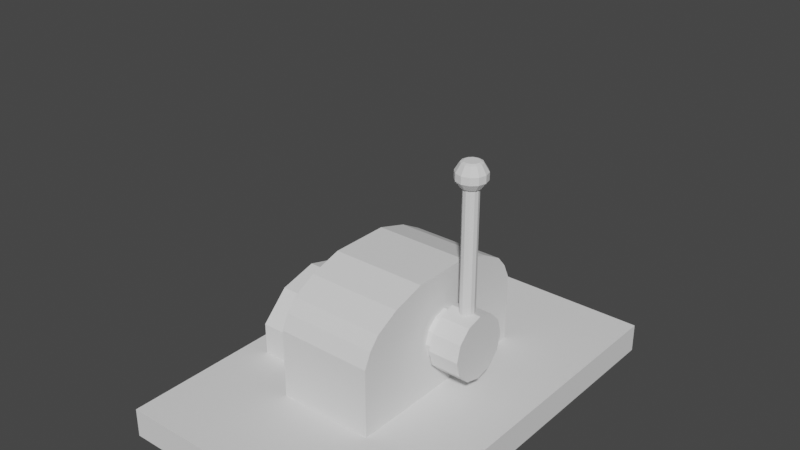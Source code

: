 # Source: Dzwignia_02.blend  (saved by Blender 2.83.19; exported with 4.5.12 LTS)
import bpy
from mathutils import Matrix  # noqa: F401  (used for matrix-valued properties, if any)

bpy.ops.wm.read_factory_settings(use_empty=True)
scene = bpy.context.scene
scene.name = 'Scene'

# ---- collections
col_collection = bpy.data.collections.new('Collection'); scene.collection.children.link(col_collection)

# ---- world
world_world = bpy.data.worlds.new('World'); scene.world = world_world
world_world.use_nodes = True; world_world.node_tree.nodes.clear()
_N = world_world.node_tree.nodes; _L = world_world.node_tree.links
n0 = _N.new('ShaderNodeOutputWorld'); n0.name = 'World Output'; n0.location = (300, 300)
n1 = _N.new('ShaderNodeBackground'); n1.name = 'Background'; n1.location = (10, 300)
n1.inputs[0].default_value = (0.05088, 0.05088, 0.05088, 1.0)
_L.new(n1.outputs[0], n0.inputs[0])
n0.is_active_output = True
world_world.color = (0.05088, 0.05088, 0.05088)
world_world.use_sun_shadow = False
world_world.sun_shadow_jitter_overblur = 0.0

# ---- meshes
me_cube_005 = bpy.data.meshes.new('Cube.005')
me_cube_005.from_pydata([(-1.0, -1.0, -1.0), (-1.0, -1.0, 1.0), (-1.0, 1.0, -1.0), (-1.0, 1.0, 1.0), (1.0, -1.0, -1.0), (1.0, -1.0, 1.0), (1.0, 1.0, -1.0), (1.0, 1.0, 1.0), (-1.0, -0.9329, 1.385), (-1.0, 0.9329, 1.385), (1.0, 0.9329, 1.385), (1.0, -0.9329, 1.385), (-1.0, -0.8348, 1.691), (-1.0, 0.8348, 1.691), (1.0, 0.8348, 1.691), (1.0, -0.8348, 1.691), (-1.0, -0.8348, 1.691), (-1.0, 0.8348, 1.691), (1.0, 0.8348, 1.691), (1.0, -0.8348, 1.691), (-1.0, -0.6077, 2.027), (-1.0, 0.6077, 2.027), (1.0, 0.6077, 2.027), (1.0, -0.6077, 2.027), (-1.0, -0.6077, 2.027), (-1.0, 0.6077, 2.027), (1.0, 0.6077, 2.027), (1.0, -0.6077, 2.027), (1.0, -0.2925, 2.281), (1.0, 0.2925, 2.281), (-1.0, 0.2925, 2.281), (-1.0, -0.2925, 2.281), (-0.211, 0.08071, 2.743), (0.211, 0.08071, 7.674), (0.1063, 0.287, 0.61), (1.178, 0.287, 0.61), (0.1063, 0.2534, 0.2746), (1.178, 0.2534, 0.2746), (0.1063, 0.1616, 0.02905), (1.178, 0.1616, 0.02905), (0.1063, 0.03634, -0.06082), (1.178, 0.03634, -0.06082), (0.1063, -0.08896, 0.02905), (1.178, -0.08896, 0.02905), (0.1063, -0.1807, 0.2746), (1.178, -0.1807, 0.2746), (0.1063, -0.2143, 0.61), (1.178, -0.2143, 0.61), (0.1063, -0.1807, 0.9454), (1.178, -0.1807, 0.9454), (0.1063, -0.08896, 1.191), (1.178, -0.08896, 1.191), (0.1063, 0.03634, 1.281), (1.178, 0.03634, 1.281), (0.1063, 0.1616, 1.191), (1.178, 0.1616, 1.191), (0.1063, 0.2534, 0.9454), (1.178, 0.2534, 0.9454), (1.178, 0.2534, 0.2746), (1.178, 0.287, 0.61), (1.178, 0.1616, 0.02905), (1.178, 0.03634, -0.06082), (1.178, -0.08896, 0.02905), (1.178, -0.1807, 0.2746), (1.178, -0.2143, 0.61), (1.178, -0.1807, 0.9454), (1.178, -0.08896, 1.191), (1.178, 0.03634, 1.281), (1.178, 0.1616, 1.191), (1.178, 0.2534, 0.9454), (-2.319, -0.6353, -0.897), (0.8121, -0.6353, -0.897), (-2.319, 0.6332, -0.897), (0.8121, 0.6332, -0.897), (-2.319, -0.001053, 1.017), (0.8121, -0.001053, 1.017), (-2.319, 0.3651, 0.7541), (0.8121, 0.3651, 0.7541), (-2.319, 0.6332, 0.03656), (0.8121, 0.6332, 0.03656), (-2.319, -0.6353, 0.03656), (0.8121, -0.6353, 0.03656), (-2.319, -0.3672, 0.7541), (0.8121, -0.3672, 0.7541)], [], [(0, 1, 3, 2), (2, 3, 7, 6), (6, 7, 5, 4), (4, 5, 1, 0), (2, 6, 4, 0), (3, 1, 8, 9), (8, 11, 15, 12), (1, 5, 11, 8), (7, 3, 9, 10), (5, 7, 10, 11), (15, 14, 18, 19), (10, 9, 13, 14), (11, 10, 14, 15), (9, 8, 12, 13), (16, 19, 23, 20), (13, 12, 16, 17), (12, 15, 19, 16), (14, 13, 17, 18), (22, 21, 25, 26), (18, 17, 21, 22), (19, 18, 22, 23), (17, 16, 20, 21), (25, 24, 31, 30), (23, 22, 26, 27), (21, 20, 24, 25), (20, 23, 27, 24), (27, 26, 29, 28), (24, 27, 28, 31), (26, 25, 30, 29), (31, 28, 29, 30), (34, 35, 37, 36), (36, 37, 39, 38), (38, 39, 41, 40), (40, 41, 43, 42), (42, 43, 45, 44), (44, 45, 47, 46), (46, 47, 49, 48), (48, 49, 51, 50), (50, 51, 53, 52), (52, 53, 55, 54), (49, 47, 64, 65), (54, 55, 57, 56), (56, 57, 35, 34), (34, 36, 38, 40, 42, 44, 46, 48, 50, 52, 54, 56), (47, 45, 63, 64), (45, 43, 62, 63), (43, 41, 61, 62), (35, 57, 69, 59), (37, 35, 59, 58), (41, 39, 60, 61), (57, 55, 68, 69), (39, 37, 58, 60), (55, 53, 67, 68), (53, 51, 66, 67), (51, 49, 65, 66), (80, 78, 72, 70), (78, 79, 73, 72), (79, 81, 71, 73), (72, 73, 71, 70), (74, 75, 77, 76), (76, 77, 79, 78), (80, 81, 83, 82), (82, 83, 75, 74), (74, 76, 78, 80, 82), (77, 75, 83, 81, 79), (81, 80, 70, 71)])
_uv = me_cube_005.uv_layers.new(name='UVMap')
_uv.uv.foreach_set('vector', [0.546, 0.1717, 0.5754, 0.1717, 0.5754, 0.2011, 0.546, 0.2011, 0.546, 0.2011, 0.5754, 0.2011, 0.5754, 0.2305, 0.546, 0.2305, 0.546, 0.2305, 0.5754, 0.2305, 0.5754, 0.26, 0.546, 0.26, 0.546, 0.26, 0.5754, 0.26, 0.5754, 0.2894, 0.546, 0.2894, 0.125, 0.5, 0.375, 0.5, 0.375, 0.75, 0.125, 0.75, 0.5754, 0.2011, 0.5754, 0.1717, 0.5754, 0.1717, 0.5754, 0.2011, 0.5754, 0.2894, 0.5754, 0.26, 0.5754, 0.26, 0.5754, 0.2894, 0.5754, 0.2894, 0.5754, 0.26, 0.5754, 0.26, 0.5754, 0.2894, 0.5754, 0.2305, 0.5754, 0.2011, 0.5754, 0.2011, 0.5754, 0.2305, 0.5754, 0.26, 0.5754, 0.2305, 0.5754, 0.2305, 0.5754, 0.26, 0.625, 0.75, 0.625, 0.5, 0.625, 0.5, 0.625, 0.75, 0.5754, 0.2305, 0.5754, 0.2011, 0.5754, 0.2011, 0.5754, 0.2305, 0.5754, 0.26, 0.5754, 0.2305, 0.5754, 0.2305, 0.5754, 0.26, 0.5754, 0.2011, 0.5754, 0.1717, 0.5754, 0.1717, 0.5754, 0.2011, 0.5754, 0.2894, 0.5754, 0.26, 0.5754, 0.26, 0.5754, 0.2894, 0.625, 0.25, 0.625, 0.0, 0.625, 0.0, 0.625, 0.25, 0.625, 1.0, 0.625, 0.75, 0.625, 0.75, 0.625, 1.0, 0.625, 0.5, 0.625, 0.25, 0.625, 0.25, 0.625, 0.5, 0.625, 0.5, 0.625, 0.25, 0.625, 0.25, 0.625, 0.5, 0.5754, 0.2305, 0.5754, 0.2011, 0.5754, 0.2011, 0.5754, 0.2305, 0.5754, 0.26, 0.5754, 0.2305, 0.5754, 0.2305, 0.5754, 0.26, 0.5754, 0.2011, 0.5754, 0.1717, 0.5754, 0.1717, 0.5754, 0.2011, 0.5754, 0.2011, 0.5754, 0.1717, 0.5754, 0.1717, 0.5754, 0.2011, 0.625, 0.75, 0.625, 0.5, 0.625, 0.5, 0.625, 0.75, 0.625, 0.25, 0.625, 0.0, 0.625, 0.0, 0.625, 0.25, 0.625, 1.0, 0.625, 0.75, 0.625, 0.75, 0.625, 1.0, 0.5754, 0.26, 0.5754, 0.2305, 0.5754, 0.2305, 0.5754, 0.26, 0.5754, 0.2894, 0.5754, 0.26, 0.5754, 0.26, 0.5754, 0.2894, 0.5754, 0.2305, 0.5754, 0.2011, 0.5754, 0.2011, 0.5754, 0.2305, 0.5754, 0.2894, 0.5754, 0.26, 0.5754, 0.2305, 0.5754, 0.2011, 0.6836, 0.6582, 0.6836, 0.8418, 0.653, 0.8418, 0.653, 0.6582, 0.653, 0.6582, 0.653, 0.8418, 0.6224, 0.8418, 0.6224, 0.6582, 0.6224, 0.6582, 0.6224, 0.8418, 0.5918, 0.8418, 0.5918, 0.6582, 0.5918, 0.6582, 0.5918, 0.8418, 0.5612, 0.8418, 0.5612, 0.6582, 0.5612, 0.6582, 0.5612, 0.8418, 0.5306, 0.8418, 0.5306, 0.6582, 0.5306, 0.6582, 0.5306, 0.8418, 0.5, 0.8418, 0.5, 0.6582, 0.5, 0.6582, 0.5, 0.8418, 0.4694, 0.8418, 0.4694, 0.6582, 0.4694, 0.6582, 0.4694, 0.8418, 0.4388, 0.8418, 0.4388, 0.6582, 0.4388, 0.6582, 0.4388, 0.8418, 0.4082, 0.8418, 0.4082, 0.6582, 0.4082, 0.6582, 0.4082, 0.8418, 0.3776, 0.8418, 0.3776, 0.6582, 0.4167, 1.0, 0.5, 1.0, 0.5, 1.0, 0.4167, 1.0, 0.3776, 0.6582, 0.3776, 0.8418, 0.347, 0.8418, 0.347, 0.6582, 0.347, 0.6582, 0.347, 0.8418, 0.3164, 0.8418, 0.3164, 0.6582, 0.75, 0.49, 0.87, 0.4578, 0.9578, 0.37, 0.99, 0.25, 0.9578, 0.13, 0.87, 0.04215, 0.75, 0.01, 0.63, 0.04215, 0.5422, 0.13, 0.51, 0.25, 0.5422, 0.37, 0.63, 0.4578, 0.5, 1.0, 0.5833, 1.0, 0.5833, 1.0, 0.5, 1.0, 0.5833, 1.0, 0.6667, 1.0, 0.6667, 1.0, 0.5833, 1.0, 0.6667, 1.0, 0.75, 1.0, 0.75, 1.0, 0.6667, 1.0, 7.451e-08, 1.0, 0.08333, 1.0, 0.08333, 1.0, 7.451e-08, 1.0, 0.9167, 1.0, 1.0, 1.0, 1.0, 1.0, 0.9167, 1.0, 0.75, 1.0, 0.8333, 1.0, 0.8333, 1.0, 0.75, 1.0, 0.08333, 1.0, 0.1667, 1.0, 0.1667, 1.0, 0.08333, 1.0, 0.8333, 1.0, 0.9167, 1.0, 0.9167, 1.0, 0.8333, 1.0, 0.1667, 1.0, 0.25, 1.0, 0.25, 1.0, 0.1667, 1.0, 0.25, 1.0, 0.3333, 1.0, 0.3333, 1.0, 0.25, 1.0, 0.3333, 1.0, 0.4167, 1.0, 0.4167, 1.0, 0.3333, 1.0, 0.5649, 0.05498, 0.6179, 0.05498, 0.6179, 0.05498, 0.5649, 0.05498, 0.6179, 0.05498, 0.6179, 0.09472, 0.6179, 0.09472, 0.6179, 0.05498, 0.6179, 0.09472, 0.5649, 0.09472, 0.5649, 0.09472, 0.6179, 0.09472, 0.8333, 0.5, 0.8333, 1.0, 0.1667, 1.0, 0.1667, 0.5, 0.6311, 0.05498, 0.6311, 0.09472, 0.6245, 0.09472, 0.6245, 0.05498, 0.6245, 0.05498, 0.6245, 0.09472, 0.6179, 0.09472, 0.6179, 0.05498, 0.5649, 0.05498, 0.5649, 0.09472, 0.5583, 0.09472, 0.5583, 0.05498, 0.5583, 0.05498, 0.5583, 0.09472, 0.5517, 0.09472, 0.5517, 0.05498, 0.5517, 0.05498, 0.6245, 0.05498, 0.6179, 0.05498, 0.5649, 0.05498, 0.5583, 0.05498, 0.9167, 1.0, 7.451e-08, 1.0, 0.08333, 1.0, 0.1667, 1.0, 0.8333, 1.0, 0.5649, 0.09472, 0.5649, 0.05498, 0.5649, 0.05498, 0.5649, 0.09472])
me_cube_005.use_remesh_fix_poles = True
me_cube_005.use_remesh_preserve_attributes = False
me_cube_005.use_mirror_vertex_groups = False
me_cube_005.update()
me_cube_004 = bpy.data.meshes.new('Cube.004')
me_cube_004.from_pydata([(-1.0, -1.0, -1.0), (-1.0, -1.0, 1.0), (-1.0, 1.0, -1.0), (-1.0, 1.0, 1.0), (1.0, -1.0, -1.0), (1.0, -1.0, 1.0), (1.0, 1.0, -1.0), (1.0, 1.0, 1.0)], [], [(0, 1, 3, 2), (2, 3, 7, 6), (6, 7, 5, 4), (4, 5, 1, 0), (2, 6, 4, 0), (7, 3, 1, 5)])
_uv = me_cube_004.uv_layers.new(name='UVMap')
_uv.uv.foreach_set('vector', [0.5415, 0.6988, 0.5903, 0.6988, 0.5903, 0.7476, 0.5415, 0.7476, 0.5415, 0.7476, 0.5903, 0.7476, 0.5903, 0.7964, 0.5415, 0.7964, 0.5415, 0.7964, 0.5903, 0.7964, 0.5903, 0.8452, 0.5415, 0.8452, 0.5415, 0.8452, 0.5903, 0.8452, 0.5903, 0.894, 0.5415, 0.894, 0.4927, 0.7964, 0.5415, 0.7964, 0.5415, 0.8452, 0.4927, 0.8452, 0.5903, 0.7964, 0.6391, 0.7964, 0.6391, 0.8452, 0.5903, 0.8452])
me_cube_004.use_remesh_fix_poles = True
me_cube_004.use_remesh_preserve_attributes = False
me_cube_004.use_mirror_vertex_groups = False
me_cube_004.update()
me_cube_007 = bpy.data.meshes.new('Cube.007')
me_cube_007.from_pydata([(1.178, 0.2534, 0.2746), (1.178, 0.287, 0.61), (1.178, 0.1616, 0.02905), (1.178, 0.03634, -0.06082), (1.178, -0.08896, 0.02905), (1.178, -0.1807, 0.2746), (1.178, -0.2143, 0.61), (1.178, -0.1807, 0.9454), (1.178, -0.08896, 1.191), (1.178, 0.03634, 1.281), (1.178, 0.1616, 1.191), (1.178, 0.2534, 0.9454), (1.178, 0.3076, 0.1908), (1.178, 0.3496, 0.61), (1.178, 0.1929, -0.1161), (1.178, 0.03634, -0.2284), (1.178, -0.1203, -0.1161), (1.178, -0.2349, 0.1908), (1.178, -0.2769, 0.61), (1.178, -0.2349, 1.029), (1.178, -0.1203, 1.336), (1.178, 0.03634, 1.448), (1.178, 0.1929, 1.336), (1.178, 0.3076, 1.029), (1.178, 0.3076, 0.1908), (1.178, 0.3496, 0.61), (1.178, 0.1929, -0.1161), (1.178, 0.03634, -0.2284), (1.178, -0.1203, -0.1161), (1.178, -0.2349, 0.1908), (1.178, -0.2769, 0.61), (1.178, -0.2349, 1.029), (1.178, -0.1203, 1.336), (1.178, 0.03634, 1.448), (1.178, 0.1929, 1.336), (1.178, 0.3076, 1.029), (1.817, 0.3076, 0.1908), (1.817, 0.3496, 0.61), (1.817, 0.1929, -0.1161), (1.817, 0.03634, -0.2284), (1.817, -0.1203, -0.1161), (1.817, -0.2349, 0.1908), (1.817, -0.2769, 0.61), (1.817, -0.2349, 1.029), (1.817, -0.1203, 1.336), (1.817, 0.03634, 1.448), (1.817, 0.1929, 1.336), (1.817, 0.3076, 1.029), (1.51, 0.1176, 4.558), (1.587, 0.1079, 4.558), (1.51, 0.1176, 1.261), (1.51, 0.1176, 1.649), (1.587, 0.1079, 1.261), (1.587, 0.1079, 1.649), (1.644, 0.08132, 1.261), (1.644, 0.08132, 1.649), (1.665, 0.04508, 1.261), (1.665, 0.04508, 1.649), (1.644, 0.008832, 1.261), (1.644, 0.008832, 1.649), (1.587, -0.0177, 1.261), (1.587, -0.0177, 1.649), (1.51, -0.02741, 1.261), (1.51, -0.02741, 1.649), (1.432, -0.0177, 1.261), (1.432, -0.0177, 1.649), (1.375, 0.008832, 1.261), (1.375, 0.008832, 1.649), (1.355, 0.04508, 1.261), (1.355, 0.04508, 1.649), (1.375, 0.08132, 1.261), (1.375, 0.08132, 1.649), (1.432, 0.1079, 1.261), (1.432, 0.1079, 1.649), (1.644, 0.08132, 4.558), (1.665, 0.04508, 4.558), (1.644, 0.008832, 4.558), (1.587, -0.0177, 4.558), (1.51, -0.02741, 4.558), (1.432, -0.0177, 4.558), (1.375, 0.008832, 4.558), (1.355, 0.04508, 4.558), (1.375, 0.08132, 4.558), (1.432, 0.1079, 4.558), (1.51, 0.135, 4.558), (1.413, 0.1229, 4.558), (1.343, 0.09002, 4.558), (1.317, 0.04508, 4.558), (1.343, 0.0001324, 4.558), (1.413, -0.03277, 4.558), (1.51, -0.04481, 4.558), (1.606, -0.03277, 4.558), (1.676, 0.0001324, 4.558), (1.702, 0.04508, 4.558), (1.676, 0.09002, 4.558), (1.606, 0.1229, 4.558), (1.51, 0.1891, 4.744), (1.356, 0.1698, 4.744), (1.243, 0.1171, 4.744), (1.202, 0.04508, 4.744), (1.243, -0.02693, 4.744), (1.356, -0.07964, 4.744), (1.51, -0.09894, 4.744), (1.663, -0.07964, 4.744), (1.776, -0.02693, 4.744), (1.817, 0.04508, 4.744), (1.776, 0.1171, 4.744), (1.663, 0.1698, 4.744), (1.51, 0.1891, 4.933), (1.356, 0.1698, 4.933), (1.243, 0.1171, 4.933), (1.202, 0.04508, 4.933), (1.243, -0.02693, 4.933), (1.356, -0.07964, 4.933), (1.51, -0.09894, 4.933), (1.663, -0.07964, 4.933), (1.776, -0.02693, 4.933), (1.817, 0.04508, 4.933), (1.776, 0.1171, 4.933), (1.663, 0.1698, 4.933), (1.51, 0.1423, 5.142), (1.406, 0.1292, 5.142), (1.33, 0.09367, 5.142), (1.302, 0.04508, 5.142), (1.33, -0.003511, 5.142), (1.406, -0.03908, 5.142), (1.51, -0.0521, 5.142), (1.613, -0.03908, 5.142), (1.689, -0.003511, 5.142), (1.717, 0.04508, 5.142), (1.689, 0.09367, 5.142), (1.613, 0.1292, 5.142), (1.51, 0.1163, 5.173), (1.433, 0.1067, 5.173), (1.378, 0.08068, 5.173), (1.357, 0.04508, 5.173), (1.378, 0.009477, 5.173), (1.433, -0.01658, 5.173), (1.51, -0.02612, 5.173), (1.586, -0.01658, 5.173), (1.641, 0.009477, 5.173), (1.662, 0.04508, 5.173), (1.641, 0.08068, 5.173), (1.586, 0.1067, 5.173)], [], [(1, 11, 23, 13), (2, 0, 12, 14), (9, 8, 20, 21), (6, 5, 17, 18), (3, 2, 14, 15), (10, 9, 21, 22), (7, 6, 18, 19), (4, 3, 15, 16), (11, 10, 22, 23), (0, 1, 13, 12), (8, 7, 19, 20), (5, 4, 16, 17), (29, 28, 40, 41), (36, 37, 47, 46, 45, 44, 43, 42, 41, 40, 39, 38), (25, 35, 47, 37), (26, 24, 36, 38), (33, 32, 44, 45), (30, 29, 41, 42), (27, 26, 38, 39), (34, 33, 45, 46), (31, 30, 42, 43), (28, 27, 39, 40), (35, 34, 46, 47), (24, 25, 37, 36), (32, 31, 43, 44), (48, 83, 85, 84), (57, 55, 74, 75), (50, 51, 53, 52), (80, 79, 89, 88), (61, 59, 76, 77), (52, 53, 55, 54), (76, 75, 93, 92), (65, 63, 78, 79), (54, 55, 57, 56), (74, 49, 95, 94), (69, 67, 80, 81), (56, 57, 59, 58), (81, 80, 88, 87), (53, 51, 48, 49), (58, 59, 61, 60), (79, 78, 90, 89), (73, 71, 82, 83), (60, 61, 63, 62), (77, 76, 92, 91), (51, 73, 83, 48), (62, 63, 65, 64), (75, 74, 94, 93), (55, 53, 49, 74), (64, 65, 67, 66), (83, 82, 86, 85), (59, 57, 75, 76), (66, 67, 69, 68), (89, 90, 102, 101), (63, 61, 77, 78), (68, 69, 71, 70), (67, 65, 79, 80), (49, 48, 84, 95), (70, 71, 73, 72), (78, 77, 91, 90), (71, 69, 81, 82), (72, 73, 51, 50), (50, 52, 54, 56, 58, 60, 62, 64, 66, 68, 70, 72), (82, 81, 87, 86), (104, 105, 117, 116), (86, 87, 99, 98), (93, 94, 106, 105), (90, 91, 103, 102), (87, 88, 100, 99), (94, 95, 107, 106), (84, 85, 97, 96), (91, 92, 104, 103), (88, 89, 101, 100), (95, 84, 96, 107), (85, 86, 98, 97), (92, 93, 105, 104), (109, 110, 122, 121), (101, 102, 114, 113), (98, 99, 111, 110), (105, 106, 118, 117), (102, 103, 115, 114), (99, 100, 112, 111), (106, 107, 119, 118), (96, 97, 109, 108), (103, 104, 116, 115), (100, 101, 113, 112), (107, 96, 108, 119), (97, 98, 110, 109), (131, 120, 132, 143), (116, 117, 129, 128), (113, 114, 126, 125), (110, 111, 123, 122), (117, 118, 130, 129), (114, 115, 127, 126), (111, 112, 124, 123), (118, 119, 131, 130), (108, 109, 121, 120), (115, 116, 128, 127), (112, 113, 125, 124), (119, 108, 120, 131), (143, 132, 133, 134, 135, 136, 137, 138, 139, 140, 141, 142), (121, 122, 134, 133), (128, 129, 141, 140), (125, 126, 138, 137), (122, 123, 135, 134), (129, 130, 142, 141), (126, 127, 139, 138), (123, 124, 136, 135), (130, 131, 143, 142), (120, 121, 133, 132), (127, 128, 140, 139), (124, 125, 137, 136)])
_uv = me_cube_007.uv_layers.new(name='UVMap')
_uv.uv.foreach_set('vector', [0.6611, 0.1978, 0.6523, 0.1978, 0.6523, 0.1978, 0.6611, 0.1978, 0.5723, 0.1978, 0.5635, 0.1978, 0.5635, 0.1978, 0.5723, 0.1978, 0.6345, 0.1978, 0.6256, 0.1978, 0.6256, 0.1978, 0.6345, 0.1978, 0.6079, 0.1978, 0.599, 0.1978, 0.599, 0.1978, 0.6079, 0.1978, 0.5812, 0.1978, 0.5723, 0.1978, 0.5723, 0.1978, 0.5812, 0.1978, 0.6434, 0.1978, 0.6345, 0.1978, 0.6345, 0.1978, 0.6434, 0.1978, 0.6167, 0.1978, 0.6079, 0.1978, 0.6079, 0.1978, 0.6167, 0.1978, 0.5901, 0.1978, 0.5812, 0.1978, 0.5812, 0.1978, 0.5901, 0.1978, 0.6523, 0.1978, 0.6434, 0.1978, 0.6434, 0.1978, 0.6523, 0.1978, 0.5635, 0.1978, 0.5546, 0.1978, 0.5546, 0.1978, 0.5635, 0.1978, 0.6256, 0.1978, 0.6167, 0.1978, 0.6167, 0.1978, 0.6256, 0.1978, 0.599, 0.1978, 0.5901, 0.1978, 0.5901, 0.1978, 0.599, 0.1978, 0.599, 0.1978, 0.5901, 0.1978, 0.5901, 0.1978, 0.599, 0.1978, 0.6217, 0.2555, 0.6345, 0.2521, 0.6473, 0.2555, 0.6566, 0.2649, 0.6601, 0.2777, 0.6566, 0.2905, 0.6473, 0.2998, 0.6345, 0.3033, 0.6217, 0.2998, 0.6124, 0.2905, 0.6089, 0.2777, 0.6124, 0.2649, 0.6611, 0.1978, 0.6523, 0.1978, 0.6523, 0.1978, 0.6611, 0.1978, 0.5723, 0.1978, 0.5635, 0.1978, 0.5635, 0.1978, 0.5723, 0.1978, 0.6345, 0.1978, 0.6256, 0.1978, 0.6256, 0.1978, 0.6345, 0.1978, 0.6079, 0.1978, 0.599, 0.1978, 0.599, 0.1978, 0.6079, 0.1978, 0.5812, 0.1978, 0.5723, 0.1978, 0.5723, 0.1978, 0.5812, 0.1978, 0.6434, 0.1978, 0.6345, 0.1978, 0.6345, 0.1978, 0.6434, 0.1978, 0.6167, 0.1978, 0.6079, 0.1978, 0.6079, 0.1978, 0.6167, 0.1978, 0.5901, 0.1978, 0.5812, 0.1978, 0.5812, 0.1978, 0.5901, 0.1978, 0.6523, 0.1978, 0.6434, 0.1978, 0.6434, 0.1978, 0.6523, 0.1978, 0.5635, 0.1978, 0.5546, 0.1978, 0.5546, 0.1978, 0.5635, 0.1978, 0.6256, 0.1978, 0.6167, 0.1978, 0.6167, 0.1978, 0.6256, 0.1978, 0.4513, 0.5532, 0.4594, 0.5532, 0.4594, 0.5532, 0.4513, 0.5532, 0.5767, 0.8267, 0.6023, 0.8267, 0.6023, 0.8267, 0.5767, 0.8267, 0.6534, 0.6733, 0.6534, 0.8267, 0.6279, 0.8267, 0.6279, 0.6733, 0.4838, 0.5532, 0.4919, 0.5532, 0.4919, 0.5532, 0.4838, 0.5532, 0.5256, 0.8267, 0.5511, 0.8267, 0.5511, 0.8267, 0.5256, 0.8267, 0.6279, 0.6733, 0.6279, 0.8267, 0.6023, 0.8267, 0.6023, 0.6733, 0.5162, 0.5532, 0.5243, 0.5532, 0.5243, 0.5532, 0.5162, 0.5532, 0.4744, 0.8267, 0.5, 0.8267, 0.5, 0.8267, 0.4744, 0.8267, 0.6023, 0.6733, 0.6023, 0.8267, 0.5767, 0.8267, 0.5767, 0.6733, 0.5325, 0.5532, 0.5406, 0.5532, 0.5406, 0.5532, 0.5325, 0.5532, 0.4233, 0.8267, 0.4489, 0.8267, 0.4489, 0.8267, 0.4233, 0.8267, 0.5767, 0.6733, 0.5767, 0.8267, 0.5511, 0.8267, 0.5511, 0.6733, 0.4757, 0.5532, 0.4838, 0.5532, 0.4838, 0.5532, 0.4757, 0.5532, 0.6279, 0.8267, 0.6534, 0.8267, 0.6534, 0.8267, 0.6279, 0.8267, 0.5511, 0.6733, 0.5511, 0.8267, 0.5256, 0.8267, 0.5256, 0.6733, 0.4919, 0.5532, 0.5, 0.5532, 0.5, 0.5532, 0.4919, 0.5532, 0.3721, 0.8267, 0.3977, 0.8267, 0.3977, 0.8267, 0.3721, 0.8267, 0.5256, 0.6733, 0.5256, 0.8267, 0.5, 0.8267, 0.5, 0.6733, 0.5081, 0.5532, 0.5162, 0.5532, 0.5162, 0.5532, 0.5081, 0.5532, 0.3466, 0.8267, 0.3721, 0.8267, 0.3721, 0.8267, 0.3466, 0.8267, 0.5, 0.6733, 0.5, 0.8267, 0.4744, 0.8267, 0.4744, 0.6733, 0.5243, 0.5532, 0.5325, 0.5532, 0.5325, 0.5532, 0.5243, 0.5532, 0.6023, 0.8267, 0.6279, 0.8267, 0.6279, 0.8267, 0.6023, 0.8267, 0.4744, 0.6733, 0.4744, 0.8267, 0.4489, 0.8267, 0.4489, 0.6733, 0.4594, 0.5532, 0.4675, 0.5532, 0.4675, 0.5532, 0.4594, 0.5532, 0.5511, 0.8267, 0.5767, 0.8267, 0.5767, 0.8267, 0.5511, 0.8267, 0.4489, 0.6733, 0.4489, 0.8267, 0.4233, 0.8267, 0.4233, 0.6733, 0.4919, 0.5532, 0.5, 0.5532, 0.5, 0.5532, 0.4919, 0.5532, 0.5, 0.8267, 0.5256, 0.8267, 0.5256, 0.8267, 0.5, 0.8267, 0.4233, 0.6733, 0.4233, 0.8267, 0.3977, 0.8267, 0.3977, 0.6733, 0.4489, 0.8267, 0.4744, 0.8267, 0.4744, 0.8267, 0.4489, 0.8267, 0.5406, 0.5532, 0.5487, 0.5532, 0.5487, 0.5532, 0.5406, 0.5532, 0.3977, 0.6733, 0.3977, 0.8267, 0.3721, 0.8267, 0.3721, 0.6733, 0.5, 0.5532, 0.5081, 0.5532, 0.5081, 0.5532, 0.5, 0.5532, 0.3977, 0.8267, 0.4233, 0.8267, 0.4233, 0.8267, 0.3977, 0.8267, 0.3721, 0.6733, 0.3721, 0.8267, 0.3466, 0.8267, 0.3466, 0.6733, 0.75, 0.49, 0.87, 0.4578, 0.9578, 0.37, 0.99, 0.25, 0.9578, 0.13, 0.87, 0.04215, 0.75, 0.01, 0.63, 0.04215, 0.5422, 0.13, 0.51, 0.25, 0.5422, 0.37, 0.63, 0.4578, 0.4675, 0.5532, 0.4757, 0.5532, 0.4757, 0.5532, 0.4675, 0.5532, 0.5162, 0.5532, 0.5243, 0.5532, 0.5243, 0.5532, 0.5162, 0.5532, 0.4675, 0.5532, 0.4757, 0.5532, 0.4757, 0.5532, 0.4675, 0.5532, 0.5243, 0.5532, 0.5325, 0.5532, 0.5325, 0.5532, 0.5243, 0.5532, 0.5, 0.5532, 0.5081, 0.5532, 0.5081, 0.5532, 0.5, 0.5532, 0.4757, 0.5532, 0.4838, 0.5532, 0.4838, 0.5532, 0.4757, 0.5532, 0.5325, 0.5532, 0.5406, 0.5532, 0.5406, 0.5532, 0.5325, 0.5532, 0.4513, 0.5532, 0.4594, 0.5532, 0.4594, 0.5532, 0.4513, 0.5532, 0.5081, 0.5532, 0.5162, 0.5532, 0.5162, 0.5532, 0.5081, 0.5532, 0.4838, 0.5532, 0.4919, 0.5532, 0.4919, 0.5532, 0.4838, 0.5532, 0.5406, 0.5532, 0.5487, 0.5532, 0.5487, 0.5532, 0.5406, 0.5532, 0.4594, 0.5532, 0.4675, 0.5532, 0.4675, 0.5532, 0.4594, 0.5532, 0.5162, 0.5532, 0.5243, 0.5532, 0.5243, 0.5532, 0.5162, 0.5532, 0.4594, 0.5532, 0.4675, 0.5532, 0.4675, 0.5532, 0.4594, 0.5532, 0.4919, 0.5532, 0.5, 0.5532, 0.5, 0.5532, 0.4919, 0.5532, 0.4675, 0.5532, 0.4757, 0.5532, 0.4757, 0.5532, 0.4675, 0.5532, 0.5243, 0.5532, 0.5325, 0.5532, 0.5325, 0.5532, 0.5243, 0.5532, 0.5, 0.5532, 0.5081, 0.5532, 0.5081, 0.5532, 0.5, 0.5532, 0.4757, 0.5532, 0.4838, 0.5532, 0.4838, 0.5532, 0.4757, 0.5532, 0.5325, 0.5532, 0.5406, 0.5532, 0.5406, 0.5532, 0.5325, 0.5532, 0.4513, 0.5532, 0.4594, 0.5532, 0.4594, 0.5532, 0.4513, 0.5532, 0.5081, 0.5532, 0.5162, 0.5532, 0.5162, 0.5532, 0.5081, 0.5532, 0.4838, 0.5532, 0.4919, 0.5532, 0.4919, 0.5532, 0.4838, 0.5532, 0.5406, 0.5532, 0.5487, 0.5532, 0.5487, 0.5532, 0.5406, 0.5532, 0.4594, 0.5532, 0.4675, 0.5532, 0.4675, 0.5532, 0.4594, 0.5532, 0.5406, 0.5532, 0.5487, 0.5532, 0.5487, 0.5532, 0.5406, 0.5532, 0.5162, 0.5532, 0.5243, 0.5532, 0.5243, 0.5532, 0.5162, 0.5532, 0.4919, 0.5532, 0.5, 0.5532, 0.5, 0.5532, 0.4919, 0.5532, 0.4675, 0.5532, 0.4757, 0.5532, 0.4757, 0.5532, 0.4675, 0.5532, 0.5243, 0.5532, 0.5325, 0.5532, 0.5325, 0.5532, 0.5243, 0.5532, 0.5, 0.5532, 0.5081, 0.5532, 0.5081, 0.5532, 0.5, 0.5532, 0.4757, 0.5532, 0.4838, 0.5532, 0.4838, 0.5532, 0.4757, 0.5532, 0.5325, 0.5532, 0.5406, 0.5532, 0.5406, 0.5532, 0.5325, 0.5532, 0.4513, 0.5532, 0.4594, 0.5532, 0.4594, 0.5532, 0.4513, 0.5532, 0.5081, 0.5532, 0.5162, 0.5532, 0.5162, 0.5532, 0.5081, 0.5532, 0.4838, 0.5532, 0.4919, 0.5532, 0.4919, 0.5532, 0.4838, 0.5532, 0.5406, 0.5532, 0.5487, 0.5532, 0.5487, 0.5532, 0.5406, 0.5532, 0.4873, 0.5004, 0.4757, 0.5035, 0.464, 0.5004, 0.4554, 0.4919, 0.4523, 0.4802, 0.4554, 0.4685, 0.464, 0.4599, 0.4757, 0.4568, 0.4873, 0.4599, 0.4959, 0.4685, 0.499, 0.4802, 0.4959, 0.4919, 0.4594, 0.5532, 0.4675, 0.5532, 0.4675, 0.5532, 0.4594, 0.5532, 0.5162, 0.5532, 0.5243, 0.5532, 0.5243, 0.5532, 0.5162, 0.5532, 0.4919, 0.5532, 0.5, 0.5532, 0.5, 0.5532, 0.4919, 0.5532, 0.4675, 0.5532, 0.4757, 0.5532, 0.4757, 0.5532, 0.4675, 0.5532, 0.5243, 0.5532, 0.5325, 0.5532, 0.5325, 0.5532, 0.5243, 0.5532, 0.5, 0.5532, 0.5081, 0.5532, 0.5081, 0.5532, 0.5, 0.5532, 0.4757, 0.5532, 0.4838, 0.5532, 0.4838, 0.5532, 0.4757, 0.5532, 0.5325, 0.5532, 0.5406, 0.5532, 0.5406, 0.5532, 0.5325, 0.5532, 0.4513, 0.5532, 0.4594, 0.5532, 0.4594, 0.5532, 0.4513, 0.5532, 0.5081, 0.5532, 0.5162, 0.5532, 0.5162, 0.5532, 0.5081, 0.5532, 0.4838, 0.5532, 0.4919, 0.5532, 0.4919, 0.5532, 0.4838, 0.5532])
me_cube_007.use_remesh_fix_poles = True
me_cube_007.use_remesh_preserve_attributes = False
me_cube_007.use_mirror_vertex_groups = False
me_cube_007.update()

# ---- objects
ob_dzwignia = bpy.data.objects.new('Dzwignia', me_cube_005)
ob_podstawa = bpy.data.objects.new('Podstawa', me_cube_004)
ob_dzwignia_002 = bpy.data.objects.new('Dzwignia.002', me_cube_007)

# ---- transforms, parenting, visibility, modifiers, constraints
ob_dzwignia.location = (0.0, 0.0, 0.2219)
ob_dzwignia.scale = (0.2367, 0.506, 0.189)
ob_dzwignia.lineart.crease_threshold = 0.0
ob_podstawa.location = (0.0, 0.0, 0.0)
ob_podstawa.scale = (0.6669, 1.0, -0.07105)
ob_podstawa.lineart.crease_threshold = 0.0
ob_dzwignia_002.location = (0.0, 0.0, 0.2219)
ob_dzwignia_002.scale = (0.2367, 0.506, 0.189)
ob_dzwignia_002.lineart.crease_threshold = 0.0

# ---- collection membership
scene.collection.objects.link(ob_dzwignia)
col_collection.objects.link(ob_podstawa)
col_collection.objects.link(ob_dzwignia_002)

# ---- scene / render settings (as saved in the file)
scene.frame_start = 1; scene.frame_end = 250; scene.frame_set(1)
scene.render.engine = 'BLENDER_EEVEE_NEXT'
scene.cycles.use_denoising = False
scene.cycles.samples = 128
scene.cycles.sampling_pattern = 'TABULATED_SOBOL'
scene.cycles.use_adaptive_sampling = False
scene.cycles.use_light_tree = False
scene.view_settings.view_transform = 'Filmic'
bpy.context.view_layer.update()

# ---- added for rendering (the .blend has no active camera and no usable light): camera, sun
cam_auto = bpy.data.cameras.new('AutoCamera')
cam_auto.lens = 50.0
cam_auto.sensor_width = 36.0
cam_auto.clip_end = 1000.0
ob_auto_camera = bpy.data.objects.new('AutoCamera', cam_auto)
scene.collection.objects.link(ob_auto_camera)
ob_auto_camera.location = (2.74755, -3.29706, 2.99872)
ob_auto_camera.rotation_euler = (1.09748, -7.21219e-08, 0.694738)
scene.camera = ob_auto_camera
light_auto_sun = bpy.data.lights.new('AutoSun', 'SUN')
light_auto_sun.energy = 3.0
light_auto_sun.angle = 0.0523599
ob_auto_sun = bpy.data.objects.new('AutoSun', light_auto_sun)
scene.collection.objects.link(ob_auto_sun)
ob_auto_sun.rotation_euler = (0.872665, 0.174533, 0.523599)
bpy.context.view_layer.update()
